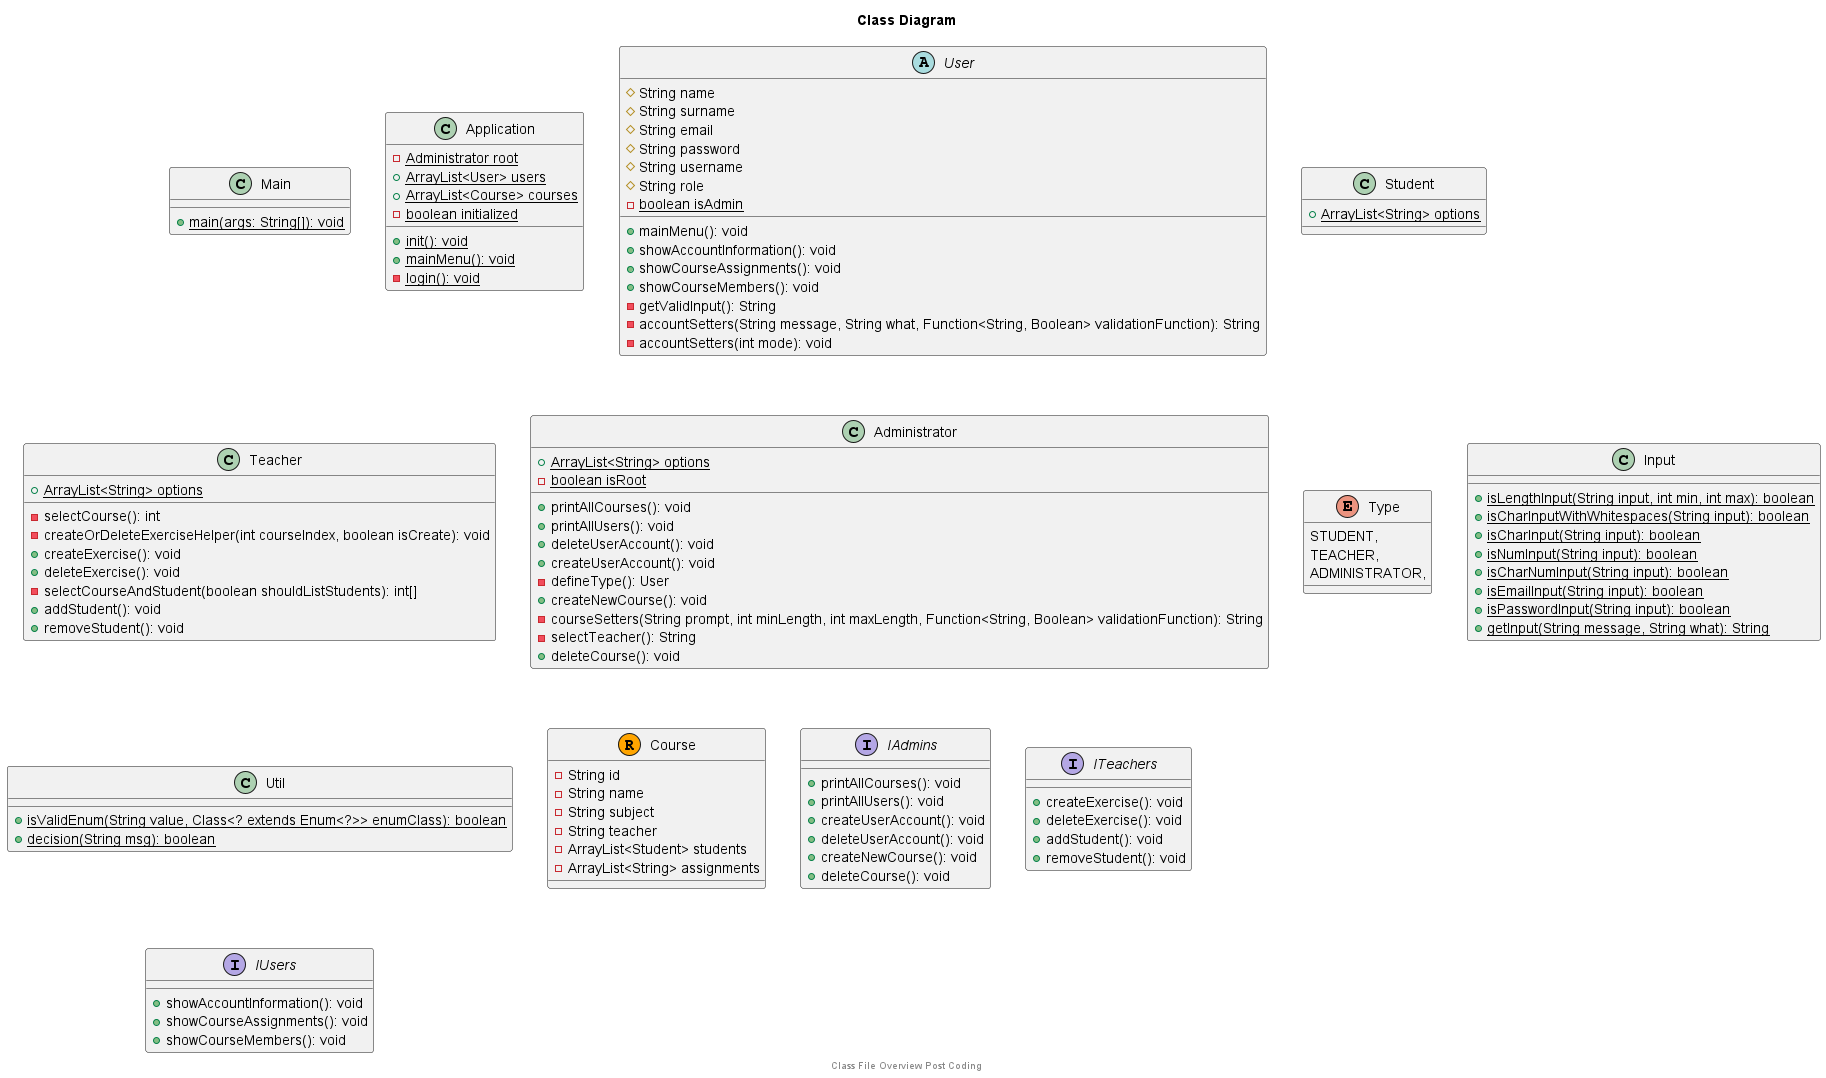

The diagram above was rendered by PlantUML. Its source (embedded in the PNG):
@startuml

title Class Diagram

class Main {
    + main(args: String[]): void {static}
}

class Application {
    - Administrator root {static}
    + ArrayList<User> users {static}
    + ArrayList<Course> courses {static}
    - boolean initialized {static}

    + init(): void {static}
    + mainMenu(): void {static}
    - login(): void {static}
}

abstract class User {
    # String name
    # String surname
    # String email
    # String password
    # String username
    # String role
    - boolean isAdmin {static}

    + mainMenu(): void
    + showAccountInformation(): void
    + showCourseAssignments(): void
    + showCourseMembers(): void
    - getValidInput(): String
    - accountSetters(String message, String what, Function<String, Boolean> validationFunction): String
    - accountSetters(int mode): void
}

class Student {
    + ArrayList<String> options {static}
}

class Teacher {
    + ArrayList<String> options {static}

    - selectCourse(): int
    - createOrDeleteExerciseHelper(int courseIndex, boolean isCreate): void
    + createExercise(): void
    + deleteExercise(): void
    - selectCourseAndStudent(boolean shouldListStudents): int[]
    + addStudent(): void
    + removeStudent(): void
}

class Administrator {
    + ArrayList<String> options {static}
    - boolean isRoot {static}

    + printAllCourses(): void
    + printAllUsers(): void
    + deleteUserAccount(): void
    + createUserAccount(): void
    - defineType(): User
    + createNewCourse(): void
    - courseSetters(String prompt, int minLength, int maxLength, Function<String, Boolean> validationFunction): String
    - selectTeacher(): String
    + deleteCourse(): void
}

enum Type {
    STUDENT,
    TEACHER,
    ADMINISTRATOR,
}

class Input {
    + isLengthInput(String input, int min, int max): boolean {static}
    + isCharInputWithWhitespaces(String input): boolean {static}
    + isCharInput(String input): boolean {static}
    + isNumInput(String input): boolean {static}
    + isCharNumInput(String input): boolean {static}
    + isEmailInput(String input): boolean {static}
    + isPasswordInput(String input): boolean {static}
    + getInput(String message, String what): String {static}
}

class Util {
    + isValidEnum(String value, Class<? extends Enum<?>> enumClass): boolean {static}
    + decision(String msg): boolean {static}
}

!define RECORD_COLOR #FFA500
!define RECORD_BORDER_COLOR #228B22
!define RECORD_TEXT_COLOR #000000

Class Course << (R,RECORD_COLOR) >> {
    - String id
    - String name
    - String subject
    - String teacher
    - ArrayList<Student> students
    - ArrayList<String> assignments
}

Interface IAdmins {
    + printAllCourses(): void
    + printAllUsers(): void
    + createUserAccount(): void
    + deleteUserAccount(): void
    + createNewCourse(): void
    + deleteCourse(): void
}

Interface ITeachers {
    + createExercise(): void
    + deleteExercise(): void
    + addStudent(): void
    + removeStudent(): void
}

Interface IUsers {
    + showAccountInformation(): void
    + showCourseAssignments(): void
    + showCourseMembers(): void
}

footer
Class File Overview Post Coding
endfooter

@enduml